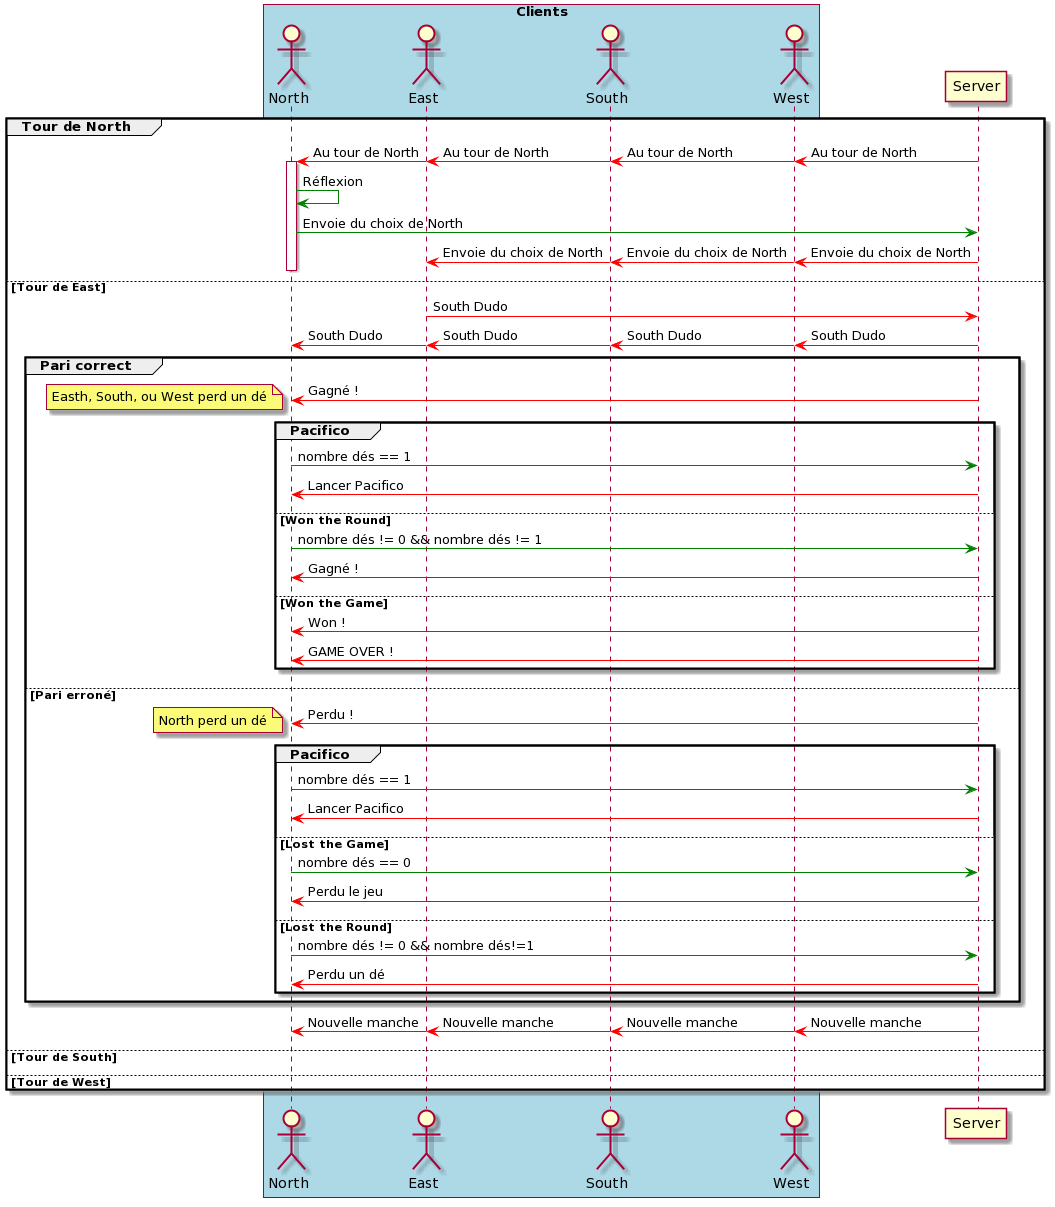

The diagram above was rendered by PlantUML. Its source (embedded in the PNG):
@startuml
!pragma teoz true

box "Clients" #LightBlue

actor North

actor East 

actor South 

actor West

end box

participant Server

'autonumber
group Tour de North 

    Server -[#red]>  West: Au tour de North
    & West -[#red]>  South: Au tour de North
    & South -[#red]>  East: Au tour de North
    & East -[#red]>  North: Au tour de North


    activate North

    North-[#green]>North: Réflexion

    North-[#green]> Server : Envoie du choix de North

    Server -[#red]> West: Envoie du choix de North
    & West -[#red]> South: Envoie du choix de North
    & South -[#red]> East: Envoie du choix de North
    deactivate North


  else Tour de East

    East -[#red]> Server: South Dudo
    Server -[#red]>  West : South Dudo
    & West -[#red]>  South : South Dudo
    & South -[#red]>  East : South Dudo
    & East -[#red]>  North : South Dudo

    group Pari correct 
   
            Server -[#red]>  North : Gagné !
            note left: Easth, South, ou West perd un dé
            
              group Pacifico
                 North-[#green]> Server : nombre dés == 1
                 Server -[#red]>  North : Lancer Pacifico
            
              else Won the Round 
                North-[#green]> Server : nombre dés != 0 && nombre dés != 1
                Server -[#red]>  North : Gagné !

               else Won the Game
               Server -[#red]>  North : Won !
               Server -[#red]>  North : GAME OVER !
               end 
 
    
    else Pari erroné
    
             Server -[#red]> North : Perdu !
             note left: North perd un dé

             group Pacifico
                  North-[#green]> Server : nombre dés == 1
                  Server -[#red]>  North : Lancer Pacifico
              else Lost the Game
                   North-[#green]> Server : nombre dés == 0
                   Server -[#red]>  North : Perdu le jeu
              else Lost the Round
                   North-[#green]> Server : nombre dés != 0 && nombre dés!=1
                   Server -[#red]>  North : Perdu un dé
               end
    
  end
    
  Server -[#red]>  West : Nouvelle manche
  & West -[#red]>  South : Nouvelle manche
  & South -[#red]>  East : Nouvelle manche
  & East -[#red]>  North : Nouvelle manche


  else Tour de South


  else Tour de West

end
@enduml